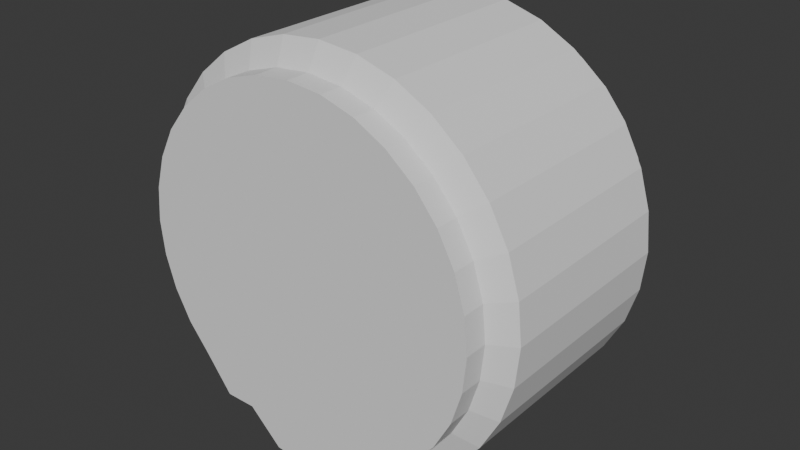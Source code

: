 # Source: PipeDeadEndShort.blend  (saved by Blender 4.4.30; exported with 4.5.12 LTS)
import bpy
from mathutils import Matrix  # noqa: F401  (used for matrix-valued properties, if any)

bpy.ops.wm.read_factory_settings(use_empty=True)
scene = bpy.context.scene
scene.name = 'Scene'

# ---- collections
col_collection = bpy.data.collections.new('Collection'); scene.collection.children.link(col_collection)

# ---- world
world_world = bpy.data.worlds.new('World'); scene.world = world_world
world_world.use_nodes = True; world_world.node_tree.nodes.clear()
_N = world_world.node_tree.nodes; _L = world_world.node_tree.links
n0 = _N.new('ShaderNodeOutputWorld'); n0.name = 'World Output'; n0.location = (300, 300)
n1 = _N.new('ShaderNodeBackground'); n1.name = 'Background'; n1.location = (10, 300)
n1.inputs[0].default_value = (0.05088, 0.05088, 0.05088, 1.0)
_L.new(n1.outputs[0], n0.inputs[0])
n0.is_active_output = True
world_world.color = (0.05088, 0.05088, 0.05088)
world_world.use_sun_shadow = False
world_world.sun_shadow_jitter_overblur = 0.0

# ---- meshes
me_cylinder = bpy.data.meshes.new('Cylinder')
me_cylinder.from_pydata([(-2.004e-15, -0.6725, -1.159), (-2.574e-16, 8.751e-08, -1.159), (0.2377, -0.6725, -1.136), (0.2377, 8.574e-08, -1.136), (0.4664, -0.6725, -1.066), (0.4664, 8.051e-08, -1.066), (0.6771, -0.6725, -0.9537), (0.6771, 7.201e-08, -0.9537), (0.8617, -0.6725, -0.8022), (0.8617, 6.056e-08, -0.8022), (1.013, -0.6725, -0.6175), (1.013, 4.662e-08, -0.6175), (1.126, -0.6725, -0.4068), (1.126, 3.071e-08, -0.4068), (1.195, -0.6725, -0.1782), (1.195, 1.345e-08, -0.1782), (1.219, -0.6725, 0.05961), (1.219, -4.5e-09, 0.05961), (1.195, -0.6725, 0.2974), (1.195, -2.245e-08, 0.2974), (1.126, -0.6725, 0.526), (1.126, -3.971e-08, 0.526), (1.013, -0.6725, 0.7367), (1.013, -5.562e-08, 0.7367), (0.8617, -0.6725, 0.9214), (0.8617, -6.956e-08, 0.9214), (0.6771, -0.6725, 1.073), (0.6771, -8.101e-08, 1.073), (0.4664, -0.6725, 1.186), (0.4664, -8.951e-08, 1.186), (0.2377, -0.6725, 1.255), (0.2377, -9.474e-08, 1.255), (-1.463e-15, -0.6725, 1.278), (2.839e-16, -9.651e-08, 1.278), (0.3775, -0.6725, -0.9537), (0.3775, 7.201e-08, -0.9537), (-0.2377, -0.6725, -1.136), (-0.2377, 8.574e-08, -1.136), (-0.4664, -0.6725, -1.066), (-0.4664, 8.051e-08, -1.066), (-0.6771, -0.6725, -0.9537), (-0.6771, 7.201e-08, -0.9537), (-0.8617, -0.6725, -0.8022), (-0.8617, 6.056e-08, -0.8022), (-1.013, -0.6725, -0.6175), (-1.013, 4.662e-08, -0.6175), (-1.126, -0.6725, -0.4068), (-1.126, 3.071e-08, -0.4068), (-1.195, -0.6725, -0.1782), (-1.195, 1.345e-08, -0.1782), (-1.219, -0.6725, 0.05961), (-1.219, -4.5e-09, 0.05961), (-1.195, -0.6725, 0.2974), (-1.195, -2.245e-08, 0.2974), (-1.126, -0.6725, 0.526), (-1.126, -3.971e-08, 0.526), (-1.013, -0.6725, 0.7367), (-1.013, -5.562e-08, 0.7367), (-0.8617, -0.6725, 0.9214), (-0.8617, -6.956e-08, 0.9214), (-0.6771, -0.6725, 1.073), (-0.6771, -8.101e-08, 1.073), (-0.4664, -0.6725, 1.186), (-0.4664, -8.951e-08, 1.186), (-0.2377, -0.6725, 1.255), (-0.2377, -9.474e-08, 1.255), (-0.3775, -0.6725, -0.9537), (-0.3775, 7.201e-08, -0.9537), (3.678e-10, -0.7523, -1.12), (0.2097, -0.7523, -1.099), (0.4113, -0.7523, -0.9109), (0.5971, -0.7523, -0.9108), (0.76, -0.7523, -0.7004), (0.8936, -0.7523, -0.5375), (0.993, -0.7523, -0.3517), (1.054, -0.7523, -0.1501), (1.075, -0.7523, 0.05961), (1.054, -0.7523, 0.2693), (0.993, -0.7523, 0.4709), (0.8936, -0.7523, 0.6567), (0.76, -0.7523, 0.8196), (0.5971, -0.7523, 0.9533), (0.4113, -0.7523, 1.053), (0.2097, -0.7523, 1.114), (3.678e-10, -0.7523, 1.134), (-0.2097, -0.7523, -1.099), (-0.4113, -0.7523, -0.9109), (-0.5971, -0.7523, -0.9108), (-0.76, -0.7523, -0.7004), (-0.8936, -0.7523, -0.5375), (-0.993, -0.7523, -0.3517), (-1.054, -0.7523, -0.1501), (-1.075, -0.7523, 0.05961), (-1.054, -0.7523, 0.2693), (-0.993, -0.7523, 0.4709), (-0.8936, -0.7523, 0.6567), (-0.76, -0.7523, 0.8196), (-0.5971, -0.7523, 0.9533), (-0.4113, -0.7523, 1.053), (-0.2097, -0.7523, 1.114), (3.678e-10, -0.8923, -1.12), (0.2097, -0.8923, -1.099), (0.4113, -0.8923, -0.9109), (0.5971, -0.8923, -0.9108), (0.76, -0.8923, -0.7004), (0.8936, -0.8923, -0.5375), (0.993, -0.8923, -0.3517), (1.054, -0.8923, -0.1501), (1.075, -0.8923, 0.05961), (1.054, -0.8923, 0.2693), (0.993, -0.8923, 0.4709), (0.8936, -0.8923, 0.6567), (0.76, -0.8923, 0.8196), (0.5971, -0.8923, 0.9533), (0.4113, -0.8923, 1.053), (0.2097, -0.8923, 1.114), (3.678e-10, -0.8923, 1.134), (-0.2097, -0.8923, -1.099), (-0.4113, -0.8923, -0.9109), (-0.5971, -0.8923, -0.9108), (-0.76, -0.8923, -0.7004), (-0.8936, -0.8923, -0.5375), (-0.993, -0.8923, -0.3517), (-1.054, -0.8923, -0.1501), (-1.075, -0.8923, 0.05961), (-1.054, -0.8923, 0.2693), (-0.993, -0.8923, 0.4709), (-0.8936, -0.8923, 0.6567), (-0.76, -0.8923, 0.8196), (-0.5971, -0.8923, 0.9533), (-0.4113, -0.8923, 1.053), (-0.2097, -0.8923, 1.114), (1.49e-15, 0.5223, -1.159), (0.2377, 0.5223, -1.136), (0.4664, 0.5223, -1.066), (0.6771, 0.5223, -0.9537), (0.8617, 0.5223, -0.8022), (1.013, 0.5223, -0.6175), (1.126, 0.5223, -0.4068), (1.195, 0.5223, -0.1782), (1.219, 0.5223, 0.05961), (1.195, 0.5223, 0.2974), (1.126, 0.5223, 0.526), (1.013, 0.5223, 0.7367), (0.8617, 0.5223, 0.9214), (0.6771, 0.5223, 1.073), (0.4664, 0.5223, 1.186), (0.2377, 0.5223, 1.255), (2.031e-15, 0.5223, 1.278), (0.3775, 0.5223, -0.9537), (-0.2377, 0.5223, -1.136), (-0.4664, 0.5223, -1.066), (-0.6771, 0.5223, -0.9537), (-0.8617, 0.5223, -0.8022), (-1.013, 0.5223, -0.6175), (-1.126, 0.5223, -0.4068), (-1.195, 0.5223, -0.1782), (-1.219, 0.5223, 0.05961), (-1.195, 0.5223, 0.2974), (-1.126, 0.5223, 0.526), (-1.013, 0.5223, 0.7367), (-0.8617, 0.5223, 0.9214), (-0.6771, 0.5223, 1.073), (-0.4664, 0.5223, 1.186), (-0.2377, 0.5223, 1.255), (-0.3775, 0.5223, -0.9537), (3.678e-10, 0.6021, -1.12), (0.2097, 0.6021, -1.099), (0.4113, 0.6021, -0.9109), (0.5971, 0.6021, -0.9108), (0.76, 0.6021, -0.7004), (0.8936, 0.6021, -0.5375), (0.993, 0.6021, -0.3517), (1.054, 0.6021, -0.1501), (1.075, 0.6021, 0.05961), (1.054, 0.6021, 0.2693), (0.993, 0.6021, 0.4709), (0.8936, 0.6021, 0.6567), (0.76, 0.6021, 0.8196), (0.5971, 0.6021, 0.9533), (0.4113, 0.6021, 1.053), (0.2097, 0.6021, 1.114), (3.678e-10, 0.6021, 1.134), (-0.2097, 0.6021, -1.099), (-0.4113, 0.6021, -0.9109), (-0.5971, 0.6021, -0.9108), (-0.76, 0.6021, -0.7004), (-0.8936, 0.6021, -0.5375), (-0.993, 0.6021, -0.3517), (-1.054, 0.6021, -0.1501), (-1.075, 0.6021, 0.05961), (-1.054, 0.6021, 0.2693), (-0.993, 0.6021, 0.4709), (-0.8936, 0.6021, 0.6567), (-0.76, 0.6021, 0.8196), (-0.5971, 0.6021, 0.9533), (-0.4113, 0.6021, 1.053), (-0.2097, 0.6021, 1.114), (3.678e-10, 0.7421, -1.12), (0.2097, 0.7421, -1.099), (0.4113, 0.7421, -0.9109), (0.5971, 0.7421, -0.9108), (0.76, 0.7421, -0.7004), (0.8936, 0.7421, -0.5375), (0.993, 0.7421, -0.3517), (1.054, 0.7421, -0.1501), (1.075, 0.7421, 0.05961), (1.054, 0.7421, 0.2693), (0.993, 0.7421, 0.4709), (0.8936, 0.7421, 0.6567), (0.76, 0.7421, 0.8196), (0.5971, 0.7421, 0.9533), (0.4113, 0.7421, 1.053), (0.2097, 0.7421, 1.114), (3.678e-10, 0.7421, 1.134), (-0.2097, 0.7421, -1.099), (-0.4113, 0.7421, -0.9109), (-0.5971, 0.7421, -0.9108), (-0.76, 0.7421, -0.7004), (-0.8936, 0.7421, -0.5375), (-0.993, 0.7421, -0.3517), (-1.054, 0.7421, -0.1501), (-1.075, 0.7421, 0.05961), (-1.054, 0.7421, 0.2693), (-0.993, 0.7421, 0.4709), (-0.8936, 0.7421, 0.6567), (-0.76, 0.7421, 0.8196), (-0.5971, 0.7421, 0.9533), (-0.4113, 0.7421, 1.053), (-0.2097, 0.7421, 1.114), (3.678e-10, -0.8923, 0.05961), (-0.2097, -0.8923, 0.05961), (0.2097, -0.8923, 0.05961), (-0.4113, -0.8923, 0.05961), (0.4113, -0.8923, 0.05961), (-0.5971, -0.8923, 0.05961), (-0.76, -0.8923, 0.05961), (-0.8936, -0.8923, 0.05961), (-0.993, -0.8923, 0.05961), (0.5971, -0.8923, 0.05961), (0.76, -0.8923, 0.05961), (0.8936, -0.8923, 0.05961), (0.993, -0.8923, 0.05961), (1.054, -0.8923, 0.05961), (-0.993, -0.8923, 0.2693), (0.993, -0.8923, 0.2693), (-0.76, -0.8923, 0.2693), (3.678e-10, -0.8923, 0.2693), (0.4113, -0.8923, 0.2693), (0.2097, -0.8923, 0.2693), (0.76, -0.8923, 0.2693), (0.8936, -0.8923, 0.2693), (-0.5971, -0.8923, 0.2693), (0.5971, -0.8923, 0.2693), (-0.4113, -0.8923, 0.2693), (-0.8936, -0.8923, 0.2693), (-0.2097, -0.8923, 0.2693), (-0.76, -0.8923, 0.4709), (0.5971, -0.8923, 0.4709), (3.678e-10, -0.8923, 0.4709), (-0.4113, -0.8923, 0.4709), (0.4113, -0.8923, 0.4709), (-0.5971, -0.8923, 0.4709), (0.2097, -0.8923, 0.4709), (-0.2097, -0.8923, 0.4709), (0.76, -0.8923, 0.4709), (-0.8936, -0.8923, 0.4709), (0.8936, -0.8923, 0.4709), (0.2097, -0.8923, 0.6567), (-0.76, -0.8923, 0.6567), (-0.2097, -0.8923, 0.6567), (0.5971, -0.8923, 0.6567), (0.76, -0.8923, 0.6567), (3.678e-10, -0.8923, 0.6567), (-0.4113, -0.8923, 0.6567), (0.4113, -0.8923, 0.6567), (-0.5971, -0.8923, 0.6567), (-0.2097, -0.8923, 0.8196), (-0.4113, -0.8923, 0.8196), (0.5971, -0.8923, 0.8196), (0.2097, -0.8923, 0.8196), (0.4113, -0.8923, 0.8196), (-0.5971, -0.8923, 0.8196), (3.678e-10, -0.8923, 0.8196), (3.678e-10, -0.8923, 0.9533), (0.2097, -0.8923, 0.9533), (-0.2097, -0.8923, 0.9533), (0.4113, -0.8923, 0.9533), (-0.4113, -0.8923, 0.9533), (3.678e-10, -0.8923, 1.053), (-0.2097, -0.8923, 1.053), (0.2097, -0.8923, 1.053), (3.678e-10, -0.8923, 1.114), (-0.4113, -0.8923, -0.1501), (0.993, -0.8923, -0.1501), (3.678e-10, -0.8923, -0.1501), (-0.2097, -0.8923, -0.1501), (-0.993, -0.8923, -0.1501), (-0.76, -0.8923, -0.1501), (0.4113, -0.8923, -0.1501), (0.2097, -0.8923, -0.1501), (0.8936, -0.8923, -0.1501), (0.5971, -0.8923, -0.1501), (-0.8936, -0.8923, -0.1501), (0.76, -0.8923, -0.1501), (-0.5971, -0.8923, -0.1501), (-0.4113, -0.8923, -0.3517), (-0.2097, -0.8923, -0.3517), (3.678e-10, -0.8923, -0.3517), (-0.5971, -0.8923, -0.3517), (-0.76, -0.8923, -0.3517), (0.4113, -0.8923, -0.3517), (0.2097, -0.8923, -0.3517), (0.8936, -0.8923, -0.3517), (0.5971, -0.8923, -0.3517), (0.76, -0.8923, -0.3517), (-0.8936, -0.8923, -0.3517), (-0.4113, -0.8923, -0.5375), (-0.2097, -0.8923, -0.5375), (3.678e-10, -0.8923, -0.5375), (-0.76, -0.8923, -0.5375), (0.4113, -0.8923, -0.5375), (0.2097, -0.8923, -0.5375), (0.5971, -0.8923, -0.5375), (0.76, -0.8923, -0.5375), (-0.5971, -0.8923, -0.5375), (0.4113, -0.8923, -0.7004), (-0.4113, -0.8923, -0.7004), (0.2097, -0.8923, -0.7004), (-0.2097, -0.8923, -0.7004), (3.678e-10, -0.8923, -0.7004), (0.5971, -0.8923, -0.7004), (-0.5971, -0.8923, -0.7004), (0.2097, -0.8923, -0.9109), (-0.2097, -0.8923, -0.9109), (3.678e-10, -0.8923, -0.9109)], [], [(0, 2, 3, 1), (2, 4, 5, 3), (4, 6, 7, 5), (6, 8, 9, 7), (8, 10, 11, 9), (10, 12, 13, 11), (12, 14, 15, 13), (14, 16, 17, 15), (16, 18, 19, 17), (18, 20, 21, 19), (20, 22, 23, 21), (22, 24, 25, 23), (24, 26, 27, 25), (26, 28, 29, 27), (28, 30, 31, 29), (30, 32, 33, 31), (6, 7, 35, 34), (3, 2, 34, 35), (0, 1, 37, 36), (36, 37, 39, 38), (38, 39, 41, 40), (40, 41, 43, 42), (42, 43, 45, 44), (44, 45, 47, 46), (46, 47, 49, 48), (48, 49, 51, 50), (50, 51, 53, 52), (52, 53, 55, 54), (54, 55, 57, 56), (56, 57, 59, 58), (58, 59, 61, 60), (60, 61, 63, 62), (62, 63, 65, 64), (64, 65, 33, 32), (40, 66, 67, 41), (37, 67, 66, 36), (2, 0, 68, 69), (0, 36, 85, 68), (52, 54, 94, 93), (20, 18, 77, 78), (44, 46, 90, 89), (62, 64, 99, 98), (12, 10, 73, 74), (30, 28, 82, 83), (36, 38, 86, 85), (54, 56, 95, 94), (4, 2, 69, 70), (22, 20, 78, 79), (46, 48, 91, 90), (64, 32, 84, 99), (14, 12, 74, 75), (32, 30, 83, 84), (38, 40, 87, 86), (56, 58, 96, 95), (6, 4, 70, 71), (24, 22, 79, 80), (48, 50, 92, 91), (16, 14, 75, 76), (40, 42, 88, 87), (58, 60, 97, 96), (8, 6, 71, 72), (26, 24, 80, 81), (50, 52, 93, 92), (18, 16, 76, 77), (42, 44, 89, 88), (60, 62, 98, 97), (10, 8, 72, 73), (28, 26, 81, 82), (96, 97, 129, 128), (84, 83, 115, 116), (71, 70, 102, 103), (97, 98, 130, 129), (68, 85, 117, 100), (72, 71, 103, 104), (98, 99, 131, 130), (85, 86, 118, 117), (73, 72, 104, 105), (99, 84, 116, 131), (86, 87, 119, 118), (74, 73, 105, 106), (87, 88, 120, 119), (75, 74, 106, 107), (88, 89, 121, 120), (76, 75, 107, 108), (89, 90, 122, 121), (77, 76, 108, 109), (90, 91, 123, 122), (78, 77, 109, 110), (91, 92, 124, 123), (79, 78, 110, 111), (92, 93, 125, 124), (80, 79, 111, 112), (93, 94, 126, 125), (81, 80, 112, 113), (94, 95, 127, 126), (82, 81, 113, 114), (69, 68, 100, 101), (95, 96, 128, 127), (83, 82, 114, 115), (70, 69, 101, 102), (66, 40, 36), (34, 2, 6), (69, 70, 34, 2), (70, 71, 6, 34), (86, 66, 40, 87), (85, 36, 66, 86), (132, 1, 3, 133), (133, 3, 5, 134), (134, 5, 7, 135), (135, 7, 9, 136), (136, 9, 11, 137), (137, 11, 13, 138), (138, 13, 15, 139), (139, 15, 17, 140), (140, 17, 19, 141), (141, 19, 21, 142), (142, 21, 23, 143), (143, 23, 25, 144), (144, 25, 27, 145), (145, 27, 29, 146), (146, 29, 31, 147), (147, 31, 33, 148), (135, 149, 35, 7), (3, 35, 149, 133), (132, 150, 37, 1), (150, 151, 39, 37), (151, 152, 41, 39), (152, 153, 43, 41), (153, 154, 45, 43), (154, 155, 47, 45), (155, 156, 49, 47), (156, 157, 51, 49), (157, 158, 53, 51), (158, 159, 55, 53), (159, 160, 57, 55), (160, 161, 59, 57), (161, 162, 61, 59), (162, 163, 63, 61), (163, 164, 65, 63), (164, 148, 33, 65), (152, 41, 67, 165), (37, 150, 165, 67), (133, 167, 166, 132), (132, 166, 183, 150), (158, 191, 192, 159), (142, 176, 175, 141), (154, 187, 188, 155), (163, 196, 197, 164), (138, 172, 171, 137), (147, 181, 180, 146), (150, 183, 184, 151), (159, 192, 193, 160), (134, 168, 167, 133), (143, 177, 176, 142), (155, 188, 189, 156), (164, 197, 182, 148), (139, 173, 172, 138), (148, 182, 181, 147), (151, 184, 185, 152), (160, 193, 194, 161), (135, 169, 168, 134), (144, 178, 177, 143), (156, 189, 190, 157), (140, 174, 173, 139), (152, 185, 186, 153), (161, 194, 195, 162), (136, 170, 169, 135), (145, 179, 178, 144), (157, 190, 191, 158), (141, 175, 174, 140), (153, 186, 187, 154), (162, 195, 196, 163), (137, 171, 170, 136), (146, 180, 179, 145), (194, 226, 227, 195), (182, 214, 213, 181), (169, 201, 200, 168), (195, 227, 228, 196), (166, 198, 215, 183), (170, 202, 201, 169), (196, 228, 229, 197), (183, 215, 216, 184), (171, 203, 202, 170), (197, 229, 214, 182), (184, 216, 217, 185), (172, 204, 203, 171), (185, 217, 218, 186), (173, 205, 204, 172), (186, 218, 219, 187), (174, 206, 205, 173), (187, 219, 220, 188), (175, 207, 206, 174), (188, 220, 221, 189), (176, 208, 207, 175), (189, 221, 222, 190), (177, 209, 208, 176), (190, 222, 223, 191), (178, 210, 209, 177), (191, 223, 224, 192), (179, 211, 210, 178), (192, 224, 225, 193), (180, 212, 211, 179), (167, 199, 198, 166), (193, 225, 226, 194), (181, 213, 212, 180), (168, 200, 199, 167), (165, 150, 152), (149, 135, 133), (167, 133, 149, 168), (168, 149, 135, 169), (184, 185, 152, 165), (183, 184, 165, 150), (101, 333, 102), (116, 292, 131), (124, 238, 297, 123), (108, 243, 109), (131, 290, 130), (117, 334, 335, 100), (115, 291, 289, 292), (232, 300, 295, 230), (130, 288, 129), (118, 334, 117), (114, 287, 285, 291), (102, 326, 331, 103), (129, 282, 128), (119, 332, 327, 118), (128, 269, 127), (120, 332, 119), (121, 316, 310, 320), (127, 266, 126), (126, 244, 125), (122, 316, 121), (103, 331, 104), (113, 279, 281, 287), (104, 324, 105), (112, 272, 271, 279), (105, 313, 106), (111, 267, 265, 272), (106, 294, 107), (110, 245, 251, 267), (107, 243, 108), (109, 243, 242, 245), (256, 247, 230, 231), (245, 110, 109), (246, 252, 235, 236), (248, 253, 239, 234), (254, 256, 231, 233), (255, 246, 236, 237), (253, 250, 240, 239), (247, 249, 232, 230), (250, 251, 241, 240), (252, 254, 233, 235), (125, 244, 238, 124), (244, 255, 237, 238), (251, 245, 242, 241), (249, 248, 234, 232), (264, 259, 247, 256), (257, 262, 252, 246), (261, 258, 253, 248), (260, 264, 256, 254), (266, 257, 246, 255), (258, 265, 250, 253), (259, 263, 249, 247), (265, 267, 251, 250), (262, 260, 254, 252), (126, 266, 255, 244), (267, 111, 110), (263, 261, 248, 249), (268, 275, 261, 263), (269, 276, 262, 257), (275, 271, 258, 261), (274, 270, 264, 260), (127, 269, 257, 266), (271, 272, 265, 258), (273, 268, 263, 259), (272, 112, 111), (276, 274, 260, 262), (270, 273, 259, 264), (283, 280, 268, 273), (277, 283, 273, 270), (128, 282, 276, 269), (282, 278, 274, 276), (281, 279, 271, 275), (278, 277, 270, 274), (280, 281, 275, 268), (279, 113, 112), (284, 285, 280, 283), (286, 284, 283, 277), (129, 288, 278, 282), (287, 114, 113), (288, 286, 277, 278), (285, 287, 281, 280), (289, 291, 285, 284), (130, 290, 286, 288), (290, 289, 284, 286), (291, 115, 114), (292, 116, 115), (131, 292, 289, 290), (302, 299, 234, 239), (123, 297, 122), (304, 302, 239, 240), (293, 305, 235, 233), (301, 304, 240, 241), (295, 296, 231, 230), (295, 300, 312, 308), (305, 298, 236, 235), (294, 301, 241, 242), (298, 303, 237, 236), (107, 294, 242, 243), (296, 293, 233, 231), (299, 300, 232, 234), (303, 297, 238, 237), (308, 312, 322, 319), (314, 311, 299, 302), (315, 314, 302, 304), (306, 309, 305, 293), (313, 315, 304, 301), (308, 307, 296, 295), (309, 310, 298, 305), (106, 313, 301, 294), (310, 316, 303, 298), (307, 306, 293, 296), (311, 312, 300, 299), (316, 122, 297, 303), (323, 321, 311, 314), (324, 323, 314, 315), (317, 325, 309, 306), (105, 324, 315, 313), (319, 318, 307, 308), (325, 320, 310, 309), (320, 120, 121), (318, 317, 306, 307), (321, 322, 312, 311), (319, 322, 328, 330), (331, 326, 321, 323), (104, 331, 323, 324), (330, 328, 333, 335), (327, 332, 325, 317), (329, 327, 317, 318), (326, 328, 322, 321), (330, 329, 318, 319), (332, 120, 320, 325), (335, 333, 101, 100), (334, 118, 327, 329), (102, 333, 328, 326), (335, 334, 329, 330)])
_uv = me_cylinder.uv_layers.new(name='UVMap')
_uv.uv.foreach_set('vector', [0.4975, 0.3815, 0.595, 0.3815, 0.595, 0.6574, 0.4975, 0.6574, 0.595, 0.3815, 0.6888, 0.3815, 0.6888, 0.6574, 0.595, 0.6574, 0.6888, 0.3815, 0.7753, 0.3815, 0.7753, 0.6574, 0.6888, 0.6574, 0.7753, 0.3815, 0.851, 0.3815, 0.851, 0.6574, 0.7753, 0.6574, 0.3815, 0.1642, 0.3815, 0.24, 0.6574, 0.24, 0.6574, 0.1642, 0.3815, 0.24, 0.3815, 0.3265, 0.6574, 0.3265, 0.6574, 0.24, 0.3815, 0.3265, 0.3815, 0.4203, 0.6574, 0.4203, 0.6574, 0.3265, 0.3815, 0.4203, 0.3815, 0.5178, 0.6574, 0.5178, 0.6574, 0.4203, 0.3815, 0.5178, 0.3815, 0.6153, 0.6574, 0.6153, 0.6574, 0.5178, 0.3815, 0.6153, 0.3815, 0.7091, 0.6574, 0.7091, 0.6574, 0.6153, 0.3815, 0.7091, 0.3815, 0.7956, 0.6574, 0.7956, 0.6574, 0.7091, 0.3815, 0.7956, 0.3815, 0.8713, 0.6574, 0.8713, 0.6574, 0.7956, 0.851, 0.3815, 0.7753, 0.3815, 0.7753, 0.6574, 0.851, 0.6574, 0.7753, 0.3815, 0.6888, 0.3815, 0.6888, 0.6574, 0.7753, 0.6574, 0.6888, 0.3815, 0.595, 0.3815, 0.595, 0.6574, 0.6888, 0.6574, 0.595, 0.3815, 0.4975, 0.3815, 0.4975, 0.6574, 0.595, 0.6574, 0.7753, 0.3815, 0.7753, 0.6574, 0.6524, 0.6574, 0.6524, 0.3815, 0.6574, 0.0274, 0.3815, 0.0274, 0.3815, 0.1021, 0.6574, 0.1021, 0.4975, 0.3815, 0.4975, 0.6574, 0.4, 0.6574, 0.4, 0.3815, 0.4, 0.3815, 0.4, 0.6574, 0.3062, 0.6574, 0.3062, 0.3815, 0.3062, 0.3815, 0.3062, 0.6574, 0.2197, 0.6574, 0.2197, 0.3815, 0.2197, 0.3815, 0.2197, 0.6574, 0.144, 0.6574, 0.144, 0.3815, 0.3815, 0.1642, 0.6574, 0.1642, 0.6574, 0.24, 0.3815, 0.24, 0.3815, 0.24, 0.6574, 0.24, 0.6574, 0.3265, 0.3815, 0.3265, 0.3815, 0.3265, 0.6574, 0.3265, 0.6574, 0.4203, 0.3815, 0.4203, 0.3815, 0.4203, 0.6574, 0.4203, 0.6574, 0.5178, 0.3815, 0.5178, 0.3815, 0.5178, 0.6574, 0.5178, 0.6574, 0.6153, 0.3815, 0.6153, 0.3815, 0.6153, 0.6574, 0.6153, 0.6574, 0.7091, 0.3815, 0.7091, 0.3815, 0.7091, 0.6574, 0.7091, 0.6574, 0.7956, 0.3815, 0.7956, 0.3815, 0.7956, 0.6574, 0.7956, 0.6574, 0.8713, 0.3815, 0.8713, 0.144, 0.3815, 0.144, 0.6574, 0.2197, 0.6574, 0.2197, 0.3815, 0.2197, 0.3815, 0.2197, 0.6574, 0.3062, 0.6574, 0.3062, 0.3815, 0.3062, 0.3815, 0.3062, 0.6574, 0.4, 0.6574, 0.4, 0.3815, 0.4, 0.3815, 0.4, 0.6574, 0.4975, 0.6574, 0.4975, 0.3815, 0.2197, 0.3815, 0.3426, 0.3815, 0.3426, 0.6574, 0.2197, 0.6574, 0.6574, 0.0274, 0.6574, 0.1021, 0.3815, 0.1021, 0.3815, 0.0274, 0.595, 0.3815, 0.4975, 0.3815, 0.4975, 0.3488, 0.5835, 0.3488, 0.4975, 0.3815, 0.4, 0.3815, 0.4115, 0.3488, 0.4975, 0.3488, 0.007118, 0.6153, 0.03557, 0.7091, 0.09012, 0.6865, 0.06503, 0.6038, 0.9594, 0.7091, 0.9879, 0.6153, 0.93, 0.6038, 0.9049, 0.6865, 0.08178, 0.24, 0.03557, 0.3265, 0.09012, 0.3491, 0.1309, 0.2728, 0.3062, 0.9797, 0.4, 1.008, 0.4115, 0.9503, 0.3288, 0.9252, 0.9594, 0.3265, 0.9132, 0.24, 0.8641, 0.2728, 0.9049, 0.3491, 0.595, 1.008, 0.6888, 0.9797, 0.6662, 0.9252, 0.5835, 0.9503, 0.4, 0.0274, 0.3062, 0.05586, 0.3288, 0.1196, 0.4115, 0.04227, 0.03557, 0.7091, 0.08178, 0.7956, 0.1309, 0.7628, 0.09012, 0.6865, 0.6888, 0.05586, 0.595, 0.0274, 0.5835, 0.04227, 0.6662, 0.1196, 0.9132, 0.7956, 0.9594, 0.7091, 0.9049, 0.6865, 0.8641, 0.7628, 0.03557, 0.3265, 0.007118, 0.4203, 0.06503, 0.4318, 0.09012, 0.3491, 0.4, 1.008, 0.4975, 1.018, 0.4975, 0.9587, 0.4115, 0.9503, 0.9879, 0.4203, 0.9594, 0.3265, 0.9049, 0.3491, 0.93, 0.4318, 0.4975, 1.018, 0.595, 1.008, 0.5835, 0.9503, 0.4975, 0.9587, 0.3062, 0.05586, 0.2197, 0.1021, 0.2525, 0.1197, 0.3288, 0.1196, 0.08178, 0.7956, 0.144, 0.8713, 0.1857, 0.8296, 0.1309, 0.7628, 0.7753, 0.1021, 0.6888, 0.05586, 0.6662, 0.1196, 0.7425, 0.1197, 0.851, 0.8713, 0.9132, 0.7956, 0.8641, 0.7628, 0.8093, 0.8296, 0.007118, 0.4203, -0.002489, 0.5178, 0.05656, 0.5178, 0.06503, 0.4318, 0.9975, 0.5178, 0.9879, 0.4203, 0.93, 0.4318, 0.9384, 0.5178, 0.2197, 0.1021, 0.144, 0.1642, 0.1857, 0.206, 0.2525, 0.1197, 0.144, 0.8713, 0.2197, 0.9335, 0.2525, 0.8844, 0.1857, 0.8296, 0.851, 0.1642, 0.7753, 0.1021, 0.7425, 0.1197, 0.8093, 0.206, 0.7753, 0.9335, 0.851, 0.8713, 0.8093, 0.8296, 0.7425, 0.8844, -0.002489, 0.5178, 0.007118, 0.6153, 0.06503, 0.6038, 0.05656, 0.5178, 0.9879, 0.6153, 0.9975, 0.5178, 0.9384, 0.5178, 0.93, 0.6038, 0.144, 0.1642, 0.08178, 0.24, 0.1309, 0.2728, 0.1857, 0.206, 0.2197, 0.9335, 0.3062, 0.9797, 0.3288, 0.9252, 0.2525, 0.8844, 0.9132, 0.24, 0.851, 0.1642, 0.8093, 0.206, 0.8641, 0.2728, 0.6888, 0.9797, 0.7753, 0.9335, 0.7425, 0.8844, 0.6662, 0.9252, 0.1857, 0.3488, 0.2525, 0.3488, 0.2525, 0.2914, 0.1857, 0.2914, 0.4975, 0.3488, 0.5835, 0.3488, 0.5835, 0.2914, 0.4975, 0.2914, 0.7425, 0.3488, 0.6662, 0.3488, 0.6662, 0.2914, 0.7425, 0.2914, 0.2525, 0.3488, 0.3288, 0.3488, 0.3288, 0.2914, 0.2525, 0.2914, 0.4975, 0.3488, 0.4115, 0.3488, 0.4115, 0.2914, 0.4975, 0.2914, 0.3488, 0.206, 0.3488, 0.1197, 0.2914, 0.1197, 0.2914, 0.206, 0.3288, 0.3488, 0.4115, 0.3488, 0.4115, 0.2914, 0.3288, 0.2914, 0.4115, 0.3488, 0.3288, 0.3488, 0.3288, 0.2914, 0.4115, 0.2914, 0.3488, 0.2728, 0.3488, 0.206, 0.2914, 0.206, 0.2914, 0.2728, 0.4115, 0.3488, 0.4975, 0.3488, 0.4975, 0.2914, 0.4115, 0.2914, 0.3288, 0.3488, 0.2525, 0.3488, 0.2525, 0.2914, 0.3288, 0.2914, 0.3488, 0.3491, 0.3488, 0.2728, 0.2914, 0.2728, 0.2914, 0.3491, 0.3488, 0.1197, 0.3488, 0.206, 0.2914, 0.206, 0.2914, 0.1197, 0.3488, 0.4318, 0.3488, 0.3491, 0.2914, 0.3491, 0.2914, 0.4318, 0.3488, 0.206, 0.3488, 0.2728, 0.2914, 0.2728, 0.2914, 0.206, 0.3488, 0.5178, 0.3488, 0.4318, 0.2914, 0.4318, 0.2914, 0.5178, 0.3488, 0.2728, 0.3488, 0.3491, 0.2914, 0.3491, 0.2914, 0.2728, 0.3488, 0.6038, 0.3488, 0.5178, 0.2914, 0.5178, 0.2914, 0.6038, 0.3488, 0.3491, 0.3488, 0.4318, 0.2914, 0.4318, 0.2914, 0.3491, 0.3488, 0.6865, 0.3488, 0.6038, 0.2914, 0.6038, 0.2914, 0.6865, 0.3488, 0.4318, 0.3488, 0.5178, 0.2914, 0.5178, 0.2914, 0.4318, 0.3488, 0.7628, 0.3488, 0.6865, 0.2914, 0.6865, 0.2914, 0.7628, 0.3488, 0.5178, 0.3488, 0.6038, 0.2914, 0.6038, 0.2914, 0.5178, 0.3488, 0.8296, 0.3488, 0.7628, 0.2914, 0.7628, 0.2914, 0.8296, 0.3488, 0.6038, 0.3488, 0.6865, 0.2914, 0.6865, 0.2914, 0.6038, 0.7425, 0.3488, 0.8093, 0.3488, 0.8093, 0.2914, 0.7425, 0.2914, 0.3488, 0.6865, 0.3488, 0.7628, 0.2914, 0.7628, 0.2914, 0.6865, 0.6662, 0.3488, 0.7425, 0.3488, 0.7425, 0.2914, 0.6662, 0.2914, 0.5835, 0.3488, 0.4975, 0.3488, 0.4975, 0.2914, 0.5835, 0.2914, 0.3488, 0.7628, 0.3488, 0.8296, 0.2914, 0.8296, 0.2914, 0.7628, 0.5835, 0.3488, 0.6662, 0.3488, 0.6662, 0.2914, 0.5835, 0.2914, 0.6662, 0.3488, 0.5835, 0.3488, 0.5835, 0.2914, 0.6662, 0.2914, 0.3426, 0.1021, 0.2197, 0.1021, 0.4, 0.0274, 0.6524, 0.1021, 0.595, 0.0274, 0.7753, 0.1021, 0.3488, 0.04227, 0.3488, 0.1196, 0.3815, 0.1021, 0.3815, 0.0274, 0.6662, 0.3488, 0.7425, 0.3488, 0.7753, 0.3815, 0.6524, 0.3815, 0.3288, 0.3488, 0.3426, 0.3815, 0.2197, 0.3815, 0.2525, 0.3488, 0.3488, 0.04227, 0.3815, 0.0274, 0.3815, 0.1021, 0.3488, 0.1196, 0.4975, 0.8717, 0.4975, 0.6574, 0.595, 0.6574, 0.595, 0.8717, 0.595, 0.8717, 0.595, 0.6574, 0.6888, 0.6574, 0.6888, 0.8717, 0.6888, 0.8717, 0.6888, 0.6574, 0.7753, 0.6574, 0.7753, 0.8717, 0.7753, 0.8717, 0.7753, 0.6574, 0.851, 0.6574, 0.851, 0.8717, 0.8717, 0.1642, 0.6574, 0.1642, 0.6574, 0.24, 0.8717, 0.24, 0.8717, 0.24, 0.6574, 0.24, 0.6574, 0.3265, 0.8717, 0.3265, 0.8717, 0.3265, 0.6574, 0.3265, 0.6574, 0.4203, 0.8717, 0.4203, 0.8717, 0.4203, 0.6574, 0.4203, 0.6574, 0.5178, 0.8717, 0.5178, 0.8717, 0.5178, 0.6574, 0.5178, 0.6574, 0.6153, 0.8717, 0.6153, 0.8717, 0.6153, 0.6574, 0.6153, 0.6574, 0.7091, 0.8717, 0.7091, 0.8717, 0.7091, 0.6574, 0.7091, 0.6574, 0.7956, 0.8717, 0.7956, 0.8717, 0.7956, 0.6574, 0.7956, 0.6574, 0.8713, 0.8717, 0.8713, 0.851, 0.8717, 0.851, 0.6574, 0.7753, 0.6574, 0.7753, 0.8717, 0.7753, 0.8717, 0.7753, 0.6574, 0.6888, 0.6574, 0.6888, 0.8717, 0.6888, 0.8717, 0.6888, 0.6574, 0.595, 0.6574, 0.595, 0.8717, 0.595, 0.8717, 0.595, 0.6574, 0.4975, 0.6574, 0.4975, 0.8717, 0.7753, 0.8717, 0.6524, 0.8717, 0.6524, 0.6574, 0.7753, 0.6574, 0.6574, 0.0274, 0.6574, 0.1021, 0.8717, 0.1021, 0.8717, 0.0274, 0.4975, 0.8717, 0.4, 0.8717, 0.4, 0.6574, 0.4975, 0.6574, 0.4, 0.8717, 0.3062, 0.8717, 0.3062, 0.6574, 0.4, 0.6574, 0.3062, 0.8717, 0.2197, 0.8717, 0.2197, 0.6574, 0.3062, 0.6574, 0.2197, 0.8717, 0.144, 0.8717, 0.144, 0.6574, 0.2197, 0.6574, 0.8717, 0.1642, 0.8717, 0.24, 0.6574, 0.24, 0.6574, 0.1642, 0.8717, 0.24, 0.8717, 0.3265, 0.6574, 0.3265, 0.6574, 0.24, 0.8717, 0.3265, 0.8717, 0.4203, 0.6574, 0.4203, 0.6574, 0.3265, 0.8717, 0.4203, 0.8717, 0.5178, 0.6574, 0.5178, 0.6574, 0.4203, 0.8717, 0.5178, 0.8717, 0.6153, 0.6574, 0.6153, 0.6574, 0.5178, 0.8717, 0.6153, 0.8717, 0.7091, 0.6574, 0.7091, 0.6574, 0.6153, 0.8717, 0.7091, 0.8717, 0.7956, 0.6574, 0.7956, 0.6574, 0.7091, 0.8717, 0.7956, 0.8717, 0.8713, 0.6574, 0.8713, 0.6574, 0.7956, 0.144, 0.8717, 0.2197, 0.8717, 0.2197, 0.6574, 0.144, 0.6574, 0.2197, 0.8717, 0.3062, 0.8717, 0.3062, 0.6574, 0.2197, 0.6574, 0.3062, 0.8717, 0.4, 0.8717, 0.4, 0.6574, 0.3062, 0.6574, 0.4, 0.8717, 0.4975, 0.8717, 0.4975, 0.6574, 0.4, 0.6574, 0.2197, 0.8717, 0.2197, 0.6574, 0.3426, 0.6574, 0.3426, 0.8717, 0.6574, 0.0274, 0.8717, 0.0274, 0.8717, 0.1021, 0.6574, 0.1021, 0.595, 0.8717, 0.5835, 0.9044, 0.4975, 0.9044, 0.4975, 0.8717, 0.4975, 0.8717, 0.4975, 0.9044, 0.4115, 0.9044, 0.4, 0.8717, 0.007118, 0.6153, 0.06503, 0.6038, 0.09012, 0.6865, 0.03557, 0.7091, 0.9594, 0.7091, 0.9049, 0.6865, 0.93, 0.6038, 0.9879, 0.6153, 0.08178, 0.24, 0.1309, 0.2728, 0.09012, 0.3491, 0.03557, 0.3265, 0.3062, 0.9797, 0.3288, 0.9252, 0.4115, 0.9503, 0.4, 1.008, 0.9594, 0.3265, 0.9049, 0.3491, 0.8641, 0.2728, 0.9132, 0.24, 0.595, 1.008, 0.5835, 0.9503, 0.6662, 0.9252, 0.6888, 0.9797, 0.4, 0.0274, 0.4115, 0.04228, 0.3288, 0.1196, 0.3062, 0.05586, 0.03557, 0.7091, 0.09012, 0.6865, 0.1309, 0.7628, 0.08178, 0.7956, 0.6888, 0.05586, 0.6662, 0.1196, 0.5835, 0.04228, 0.595, 0.0274, 0.9132, 0.7956, 0.8641, 0.7628, 0.9049, 0.6865, 0.9594, 0.7091, 0.03557, 0.3265, 0.09012, 0.3491, 0.06503, 0.4318, 0.007118, 0.4203, 0.4, 1.008, 0.4115, 0.9503, 0.4975, 0.9587, 0.4975, 1.018, 0.9879, 0.4203, 0.93, 0.4318, 0.9049, 0.3491, 0.9594, 0.3265, 0.4975, 1.018, 0.4975, 0.9587, 0.5835, 0.9503, 0.595, 1.008, 0.3062, 0.05586, 0.3288, 0.1196, 0.2525, 0.1197, 0.2197, 0.1021, 0.08178, 0.7956, 0.1309, 0.7628, 0.1857, 0.8296, 0.144, 0.8713, 0.7753, 0.1021, 0.7425, 0.1197, 0.6662, 0.1196, 0.6888, 0.05586, 0.851, 0.8713, 0.8093, 0.8296, 0.8641, 0.7628, 0.9132, 0.7956, 0.007118, 0.4203, 0.06503, 0.4318, 0.05656, 0.5178, -0.002489, 0.5178, 0.9975, 0.5178, 0.9384, 0.5178, 0.93, 0.4318, 0.9879, 0.4203, 0.2197, 0.1021, 0.2525, 0.1197, 0.1857, 0.206, 0.144, 0.1642, 0.144, 0.8713, 0.1857, 0.8296, 0.2525, 0.8844, 0.2197, 0.9335, 0.851, 0.1642, 0.8093, 0.206, 0.7425, 0.1197, 0.7753, 0.1021, 0.7753, 0.9335, 0.7425, 0.8844, 0.8093, 0.8296, 0.851, 0.8713, -0.002489, 0.5178, 0.05656, 0.5178, 0.06503, 0.6038, 0.007118, 0.6153, 0.9879, 0.6153, 0.93, 0.6038, 0.9384, 0.5178, 0.9975, 0.5178, 0.144, 0.1642, 0.1857, 0.206, 0.1309, 0.2728, 0.08178, 0.24, 0.2197, 0.9335, 0.2525, 0.8844, 0.3288, 0.9252, 0.3062, 0.9797, 0.9132, 0.24, 0.8641, 0.2728, 0.8093, 0.206, 0.851, 0.1642, 0.6888, 0.9797, 0.6662, 0.9252, 0.7425, 0.8844, 0.7753, 0.9335, 0.1857, 0.9044, 0.1857, 0.9619, 0.2525, 0.9619, 0.2525, 0.9044, 0.4975, 0.9044, 0.4975, 0.9619, 0.5835, 0.9619, 0.5835, 0.9044, 0.7425, 0.9044, 0.7425, 0.9619, 0.6662, 0.9619, 0.6662, 0.9044, 0.2525, 0.9044, 0.2525, 0.9619, 0.3288, 0.9619, 0.3288, 0.9044, 0.4975, 0.9044, 0.4975, 0.9619, 0.4115, 0.9619, 0.4115, 0.9044, 0.9044, 0.206, 0.9619, 0.206, 0.9619, 0.1197, 0.9044, 0.1197, 0.3288, 0.9044, 0.3288, 0.9619, 0.4115, 0.9619, 0.4115, 0.9044, 0.4115, 0.9044, 0.4115, 0.9619, 0.3288, 0.9619, 0.3288, 0.9044, 0.9044, 0.2728, 0.9619, 0.2728, 0.9619, 0.206, 0.9044, 0.206, 0.4115, 0.9044, 0.4115, 0.9619, 0.4975, 0.9619, 0.4975, 0.9044, 0.3288, 0.9044, 0.3288, 0.9619, 0.2525, 0.9619, 0.2525, 0.9044, 0.9044, 0.3491, 0.9619, 0.3491, 0.9619, 0.2728, 0.9044, 0.2728, 0.9044, 0.1197, 0.9619, 0.1197, 0.9619, 0.206, 0.9044, 0.206, 0.9044, 0.4318, 0.9619, 0.4318, 0.9619, 0.3491, 0.9044, 0.3491, 0.9044, 0.206, 0.9619, 0.206, 0.9619, 0.2728, 0.9044, 0.2728, 0.9044, 0.5178, 0.9619, 0.5178, 0.9619, 0.4318, 0.9044, 0.4318, 0.9044, 0.2728, 0.9619, 0.2728, 0.9619, 0.3491, 0.9044, 0.3491, 0.9044, 0.6038, 0.9619, 0.6038, 0.9619, 0.5178, 0.9044, 0.5178, 0.9044, 0.3491, 0.9619, 0.3491, 0.9619, 0.4318, 0.9044, 0.4318, 0.9044, 0.6865, 0.9619, 0.6865, 0.9619, 0.6038, 0.9044, 0.6038, 0.9044, 0.4318, 0.9619, 0.4318, 0.9619, 0.5178, 0.9044, 0.5178, 0.9044, 0.7628, 0.9619, 0.7628, 0.9619, 0.6865, 0.9044, 0.6865, 0.9044, 0.5178, 0.9619, 0.5178, 0.9619, 0.6038, 0.9044, 0.6038, 0.9044, 0.8296, 0.9619, 0.8296, 0.9619, 0.7628, 0.9044, 0.7628, 0.9044, 0.6038, 0.9619, 0.6038, 0.9619, 0.6865, 0.9044, 0.6865, 0.7425, 0.9044, 0.7425, 0.9619, 0.8093, 0.9619, 0.8093, 0.9044, 0.9044, 0.6865, 0.9619, 0.6865, 0.9619, 0.7628, 0.9044, 0.7628, 0.6662, 0.9044, 0.6662, 0.9619, 0.7425, 0.9619, 0.7425, 0.9044, 0.5835, 0.9044, 0.5835, 0.9619, 0.4975, 0.9619, 0.4975, 0.9044, 0.9044, 0.7628, 0.9619, 0.7628, 0.9619, 0.8296, 0.9044, 0.8296, 0.5835, 0.9044, 0.5835, 0.9619, 0.6662, 0.9619, 0.6662, 0.9044, 0.6662, 0.9044, 0.6662, 0.9619, 0.5835, 0.9619, 0.5835, 0.9044, 0.3426, 0.1021, 0.4, 0.0274, 0.2197, 0.1021, 0.6524, 0.1021, 0.7753, 0.1021, 0.595, 0.0274, 0.9044, 0.04228, 0.8717, 0.0274, 0.8717, 0.1021, 0.9044, 0.1196, 0.6662, 0.9044, 0.6524, 0.8717, 0.7753, 0.8717, 0.7425, 0.9044, 0.3288, 0.9044, 0.2525, 0.9044, 0.2197, 0.8717, 0.3426, 0.8717, 0.9044, 0.04228, 0.9044, 0.1196, 0.8717, 0.1021, 0.8717, 0.0274, 0.5835, 0.04227, 0.5835, 0.1196, 0.6662, 0.1196, 0.4975, 0.9587, 0.4975, 0.9503, 0.4115, 0.9503, 0.05656, 0.5178, 0.09012, 0.5178, 0.09012, 0.4318, 0.06503, 0.4318, 0.9384, 0.5178, 0.93, 0.5178, 0.93, 0.6038, 0.4115, 0.9503, 0.4115, 0.9252, 0.3288, 0.9252, 0.4115, 0.04227, 0.4115, 0.1196, 0.4975, 0.1196, 0.4975, 0.0338, 0.5835, 0.9503, 0.5835, 0.9252, 0.4975, 0.9252, 0.4975, 0.9503, 0.5835, 0.5178, 0.5835, 0.4318, 0.4975, 0.4318, 0.4975, 0.5178, 0.3288, 0.9252, 0.3288, 0.8844, 0.2525, 0.8844, 0.3288, 0.1196, 0.4115, 0.1196, 0.4115, 0.04227, 0.6662, 0.9252, 0.6662, 0.8844, 0.5835, 0.8844, 0.5835, 0.9252, 0.6662, 0.1196, 0.6662, 0.206, 0.7425, 0.206, 0.7425, 0.1197, 0.2525, 0.8844, 0.2525, 0.8296, 0.1857, 0.8296, 0.2525, 0.1197, 0.2525, 0.206, 0.3288, 0.206, 0.3288, 0.1196, 0.1857, 0.8296, 0.1857, 0.7628, 0.1309, 0.7628, 0.1857, 0.206, 0.2525, 0.206, 0.2525, 0.1197, 0.1309, 0.2728, 0.1309, 0.349, 0.1857, 0.349, 0.1857, 0.2728, 0.1309, 0.7628, 0.1309, 0.6865, 0.09012, 0.6865, 0.09012, 0.6865, 0.09012, 0.6038, 0.06503, 0.6038, 0.09012, 0.3491, 0.1309, 0.349, 0.1309, 0.2728, 0.7425, 0.1197, 0.7425, 0.206, 0.8093, 0.206, 0.7425, 0.8844, 0.7425, 0.8296, 0.6662, 0.8296, 0.6662, 0.8844, 0.8093, 0.206, 0.8093, 0.2728, 0.8641, 0.2728, 0.8093, 0.8296, 0.8093, 0.7628, 0.7425, 0.7628, 0.7425, 0.8296, 0.8641, 0.2728, 0.8641, 0.349, 0.9049, 0.3491, 0.8641, 0.7628, 0.8641, 0.6865, 0.8093, 0.6865, 0.8093, 0.7628, 0.9049, 0.3491, 0.9049, 0.4318, 0.93, 0.4318, 0.9049, 0.6865, 0.9049, 0.6038, 0.8641, 0.6038, 0.8641, 0.6865, 0.93, 0.4318, 0.93, 0.5178, 0.9384, 0.5178, 0.93, 0.6038, 0.93, 0.5178, 0.9049, 0.5178, 0.9049, 0.6038, 0.4115, 0.6038, 0.4975, 0.6038, 0.4975, 0.5178, 0.4115, 0.5178, 0.9049, 0.6038, 0.9049, 0.6865, 0.93, 0.6038, 0.1857, 0.6038, 0.2525, 0.6038, 0.2525, 0.5178, 0.1857, 0.5178, 0.6662, 0.6038, 0.7425, 0.6038, 0.7425, 0.5178, 0.6662, 0.5178, 0.3288, 0.6038, 0.4115, 0.6038, 0.4115, 0.5178, 0.3288, 0.5178, 0.1309, 0.6038, 0.1857, 0.6038, 0.1857, 0.5178, 0.1309, 0.5178, 0.7425, 0.6038, 0.8093, 0.6038, 0.8093, 0.5178, 0.7425, 0.5178, 0.4975, 0.6038, 0.5835, 0.6038, 0.5835, 0.5178, 0.4975, 0.5178, 0.8093, 0.6038, 0.8641, 0.6038, 0.8641, 0.5178, 0.8093, 0.5178, 0.2525, 0.6038, 0.3288, 0.6038, 0.3288, 0.5178, 0.2525, 0.5178, 0.06503, 0.6038, 0.09012, 0.6038, 0.09012, 0.5178, 0.05656, 0.5178, 0.09012, 0.6038, 0.1309, 0.6038, 0.1309, 0.5178, 0.09012, 0.5178, 0.8641, 0.6038, 0.9049, 0.6038, 0.9049, 0.5178, 0.8641, 0.5178, 0.5835, 0.6038, 0.6662, 0.6038, 0.6662, 0.5178, 0.5835, 0.5178, 0.4115, 0.6865, 0.4975, 0.6865, 0.4975, 0.6038, 0.4115, 0.6038, 0.1857, 0.6865, 0.2525, 0.6865, 0.2525, 0.6038, 0.1857, 0.6038, 0.6662, 0.6865, 0.7425, 0.6865, 0.7425, 0.6038, 0.6662, 0.6038, 0.3288, 0.6865, 0.4115, 0.6865, 0.4115, 0.6038, 0.3288, 0.6038, 0.1309, 0.6865, 0.1857, 0.6865, 0.1857, 0.6038, 0.1309, 0.6038, 0.7425, 0.6865, 0.8093, 0.6865, 0.8093, 0.6038, 0.7425, 0.6038, 0.4975, 0.6865, 0.5835, 0.6865, 0.5835, 0.6038, 0.4975, 0.6038, 0.8093, 0.6865, 0.8641, 0.6865, 0.8641, 0.6038, 0.8093, 0.6038, 0.2525, 0.6865, 0.3288, 0.6865, 0.3288, 0.6038, 0.2525, 0.6038, 0.09012, 0.6865, 0.1309, 0.6865, 0.1309, 0.6038, 0.09012, 0.6038, 0.8641, 0.6865, 0.8641, 0.7628, 0.9049, 0.6865, 0.5835, 0.6865, 0.6662, 0.6865, 0.6662, 0.6038, 0.5835, 0.6038, 0.5835, 0.7628, 0.6662, 0.7628, 0.6662, 0.6865, 0.5835, 0.6865, 0.1857, 0.7628, 0.2525, 0.7628, 0.2525, 0.6865, 0.1857, 0.6865, 0.6662, 0.7628, 0.7425, 0.7628, 0.7425, 0.6865, 0.6662, 0.6865, 0.3288, 0.7628, 0.4115, 0.7628, 0.4115, 0.6865, 0.3288, 0.6865, 0.1309, 0.7628, 0.1857, 0.7628, 0.1857, 0.6865, 0.1309, 0.6865, 0.7425, 0.7628, 0.8093, 0.7628, 0.8093, 0.6865, 0.7425, 0.6865, 0.4975, 0.7628, 0.5835, 0.7628, 0.5835, 0.6865, 0.4975, 0.6865, 0.8093, 0.7628, 0.8093, 0.8296, 0.8641, 0.7628, 0.2525, 0.7628, 0.3288, 0.7628, 0.3288, 0.6865, 0.2525, 0.6865, 0.4115, 0.7628, 0.4975, 0.7628, 0.4975, 0.6865, 0.4115, 0.6865, 0.4975, 0.8296, 0.5835, 0.8296, 0.5835, 0.7628, 0.4975, 0.7628, 0.4115, 0.8296, 0.4975, 0.8296, 0.4975, 0.7628, 0.4115, 0.7628, 0.1857, 0.8296, 0.2525, 0.8296, 0.2525, 0.7628, 0.1857, 0.7628, 0.2525, 0.8296, 0.3288, 0.8296, 0.3288, 0.7628, 0.2525, 0.7628, 0.6662, 0.8296, 0.7425, 0.8296, 0.7425, 0.7628, 0.6662, 0.7628, 0.3288, 0.8296, 0.4115, 0.8296, 0.4115, 0.7628, 0.3288, 0.7628, 0.5835, 0.8296, 0.6662, 0.8296, 0.6662, 0.7628, 0.5835, 0.7628, 0.7425, 0.8296, 0.7425, 0.8844, 0.8093, 0.8296, 0.4975, 0.8844, 0.5835, 0.8844, 0.5835, 0.8296, 0.4975, 0.8296, 0.4115, 0.8844, 0.4975, 0.8844, 0.4975, 0.8296, 0.4115, 0.8296, 0.2525, 0.8844, 0.3288, 0.8844, 0.3288, 0.8296, 0.2525, 0.8296, 0.6662, 0.8844, 0.6662, 0.9252, 0.7425, 0.8844, 0.3288, 0.8844, 0.4115, 0.8844, 0.4115, 0.8296, 0.3288, 0.8296, 0.5835, 0.8844, 0.6662, 0.8844, 0.6662, 0.8296, 0.5835, 0.8296, 0.4975, 0.9252, 0.5835, 0.9252, 0.5835, 0.8844, 0.4975, 0.8844, 0.3288, 0.9252, 0.4115, 0.9252, 0.4115, 0.8844, 0.3288, 0.8844, 0.4115, 0.9252, 0.4975, 0.9252, 0.4975, 0.8844, 0.4115, 0.8844, 0.5835, 0.9252, 0.5835, 0.9503, 0.6662, 0.9252, 0.4975, 0.9503, 0.4975, 0.9587, 0.5835, 0.9503, 0.4115, 0.9503, 0.4975, 0.9503, 0.4975, 0.9252, 0.4115, 0.9252, 0.7425, 0.4318, 0.6662, 0.4318, 0.6662, 0.5178, 0.7425, 0.5178, 0.06503, 0.4318, 0.09012, 0.4318, 0.09012, 0.3491, 0.8093, 0.4318, 0.7425, 0.4318, 0.7425, 0.5178, 0.8093, 0.5178, 0.3288, 0.4318, 0.2525, 0.4318, 0.2525, 0.5178, 0.3288, 0.5178, 0.8641, 0.4318, 0.8093, 0.4318, 0.8093, 0.5178, 0.8641, 0.5178, 0.4975, 0.4318, 0.4115, 0.4318, 0.4115, 0.5178, 0.4975, 0.5178, 0.4975, 0.4318, 0.5835, 0.4318, 0.5835, 0.349, 0.4975, 0.3491, 0.2525, 0.4318, 0.1857, 0.4318, 0.1857, 0.5178, 0.2525, 0.5178, 0.9049, 0.4318, 0.8641, 0.4318, 0.8641, 0.5178, 0.9049, 0.5178, 0.1857, 0.4318, 0.1309, 0.4318, 0.1309, 0.5178, 0.1857, 0.5178, 0.93, 0.4318, 0.9049, 0.4318, 0.9049, 0.5178, 0.93, 0.5178, 0.4115, 0.4318, 0.3288, 0.4318, 0.3288, 0.5178, 0.4115, 0.5178, 0.6662, 0.4318, 0.5835, 0.4318, 0.5835, 0.5178, 0.6662, 0.5178, 0.1309, 0.4318, 0.09012, 0.4318, 0.09012, 0.5178, 0.1309, 0.5178, 0.4975, 0.3491, 0.5835, 0.349, 0.5835, 0.2728, 0.4975, 0.2728, 0.7425, 0.349, 0.6662, 0.3491, 0.6662, 0.4318, 0.7425, 0.4318, 0.8093, 0.349, 0.7425, 0.349, 0.7425, 0.4318, 0.8093, 0.4318, 0.3288, 0.3491, 0.2525, 0.349, 0.2525, 0.4318, 0.3288, 0.4318, 0.8641, 0.349, 0.8093, 0.349, 0.8093, 0.4318, 0.8641, 0.4318, 0.4975, 0.3491, 0.4115, 0.349, 0.4115, 0.4318, 0.4975, 0.4318, 0.2525, 0.349, 0.1857, 0.349, 0.1857, 0.4318, 0.2525, 0.4318, 0.9049, 0.3491, 0.8641, 0.349, 0.8641, 0.4318, 0.9049, 0.4318, 0.1857, 0.349, 0.1309, 0.349, 0.1309, 0.4318, 0.1857, 0.4318, 0.4115, 0.349, 0.3288, 0.3491, 0.3288, 0.4318, 0.4115, 0.4318, 0.6662, 0.3491, 0.5835, 0.349, 0.5835, 0.4318, 0.6662, 0.4318, 0.1309, 0.349, 0.09012, 0.3491, 0.09012, 0.4318, 0.1309, 0.4318, 0.7425, 0.2728, 0.6662, 0.2728, 0.6662, 0.3491, 0.7425, 0.349, 0.8093, 0.2728, 0.7425, 0.2728, 0.7425, 0.349, 0.8093, 0.349, 0.3288, 0.2728, 0.2525, 0.2728, 0.2525, 0.349, 0.3288, 0.3491, 0.8641, 0.2728, 0.8093, 0.2728, 0.8093, 0.349, 0.8641, 0.349, 0.4975, 0.2728, 0.4115, 0.2728, 0.4115, 0.349, 0.4975, 0.3491, 0.2525, 0.2728, 0.1857, 0.2728, 0.1857, 0.349, 0.2525, 0.349, 0.1857, 0.2728, 0.1857, 0.206, 0.1309, 0.2728, 0.4115, 0.2728, 0.3288, 0.2728, 0.3288, 0.3491, 0.4115, 0.349, 0.6662, 0.2728, 0.5835, 0.2728, 0.5835, 0.349, 0.6662, 0.3491, 0.4975, 0.2728, 0.5835, 0.2728, 0.5835, 0.206, 0.4975, 0.206, 0.7425, 0.206, 0.6662, 0.206, 0.6662, 0.2728, 0.7425, 0.2728, 0.8093, 0.206, 0.7425, 0.206, 0.7425, 0.2728, 0.8093, 0.2728, 0.4975, 0.206, 0.5835, 0.206, 0.5835, 0.1196, 0.4975, 0.1196, 0.3288, 0.206, 0.2525, 0.206, 0.2525, 0.2728, 0.3288, 0.2728, 0.4115, 0.206, 0.3288, 0.206, 0.3288, 0.2728, 0.4115, 0.2728, 0.6662, 0.206, 0.5835, 0.206, 0.5835, 0.2728, 0.6662, 0.2728, 0.4975, 0.206, 0.4115, 0.206, 0.4115, 0.2728, 0.4975, 0.2728, 0.2525, 0.206, 0.1857, 0.206, 0.1857, 0.2728, 0.2525, 0.2728, 0.4975, 0.1196, 0.5835, 0.1196, 0.5835, 0.04227, 0.4975, 0.0338, 0.4115, 0.1196, 0.3288, 0.1196, 0.3288, 0.206, 0.4115, 0.206, 0.6662, 0.1196, 0.5835, 0.1196, 0.5835, 0.206, 0.6662, 0.206, 0.4975, 0.1196, 0.4115, 0.1196, 0.4115, 0.206, 0.4975, 0.206])
me_cylinder.update()

# ---- objects
ob_cylinder = bpy.data.objects.new('Cylinder', me_cylinder)

# ---- transforms, parenting, visibility, modifiers, constraints
ob_cylinder.location = (0.0, 0.0, 1.239)
_vg = ob_cylinder.vertex_groups.new(name='1')
_vg = ob_cylinder.vertex_groups.new(name='2')

# ---- collection membership
col_collection.objects.link(ob_cylinder)

# ---- scene / render settings (as saved in the file)
scene.frame_start = 1; scene.frame_end = 250; scene.frame_set(0)
scene.render.engine = 'BLENDER_EEVEE_NEXT'
bpy.context.view_layer.update()

# ---- added for rendering (the .blend has no active camera and no usable light): camera, sun
cam_auto = bpy.data.cameras.new('AutoCamera')
cam_auto.lens = 50.0
cam_auto.sensor_width = 36.0
cam_auto.clip_end = 1000.0
ob_auto_camera = bpy.data.objects.new('AutoCamera', cam_auto)
scene.collection.objects.link(ob_auto_camera)
ob_auto_camera.location = (3.52964, -4.31065, 4.12224)
ob_auto_camera.rotation_euler = (1.09748, -7.21219e-08, 0.694738)
scene.camera = ob_auto_camera
light_auto_sun = bpy.data.lights.new('AutoSun', 'SUN')
light_auto_sun.energy = 3.0
light_auto_sun.angle = 0.0523599
ob_auto_sun = bpy.data.objects.new('AutoSun', light_auto_sun)
scene.collection.objects.link(ob_auto_sun)
ob_auto_sun.rotation_euler = (0.872665, 0.174533, 0.523599)
bpy.context.view_layer.update()
